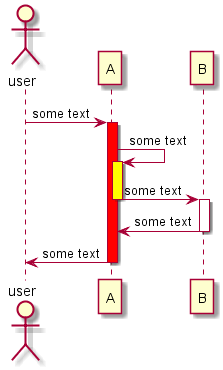

The diagram above was rendered by PlantUML. Its source (embedded in the PNG):
@startuml
actor user

user -> A: some text
activate A #red
A -> A: some text
activate A #yellow

A -> B: some text
deactivate A
activate B

B -> A: some text
deactivate B

A -> user: some text
deactivate A
@endUML